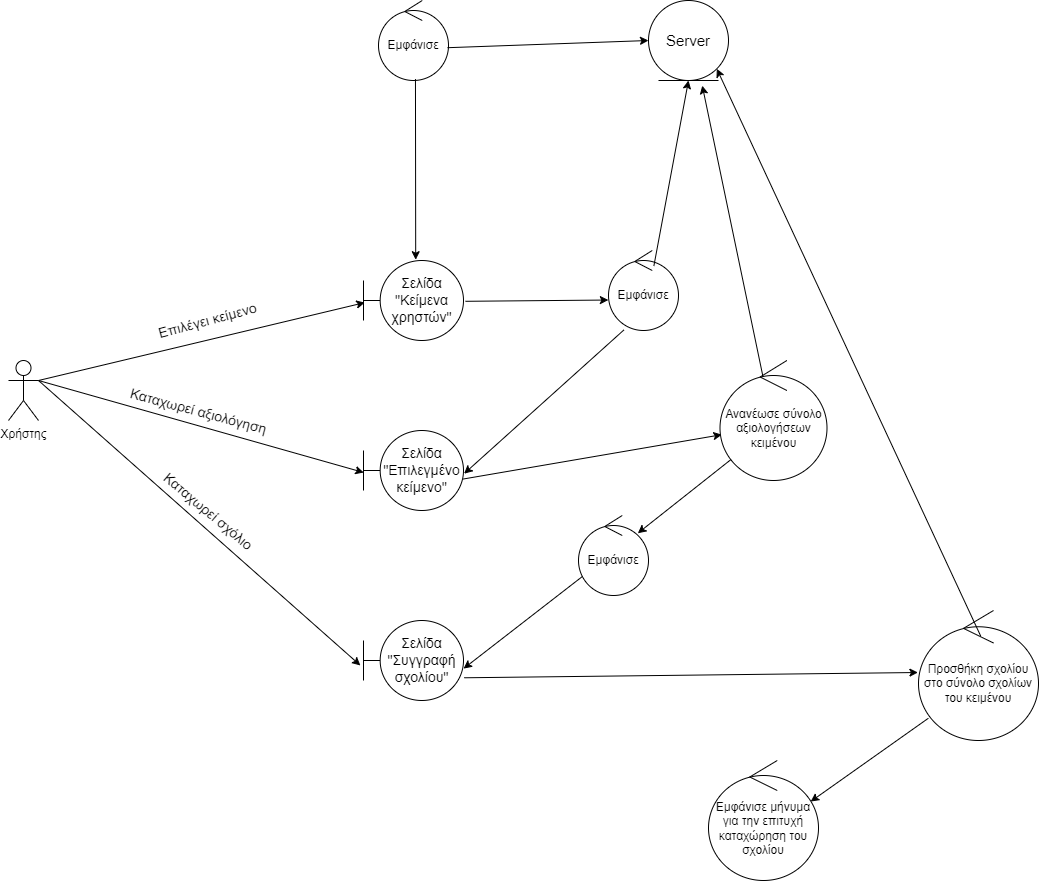

The diagram above was exported from draw.io. Its source (the exported page's mxGraphModel, read from the mxfile embedded in the PNG):
<mxGraphModel dx="1603" dy="870" grid="1" gridSize="10" guides="1" tooltips="1" connect="1" arrows="1" fold="1" page="1" pageScale="1" pageWidth="1654" pageHeight="1169" math="0" shadow="0">
  <root>
    <mxCell id="0" />
    <mxCell id="1" parent="0" />
    <mxCell id="8t45LIVKKecfM5tV3rzv-11" value="" style="rounded=0;orthogonalLoop=1;jettySize=auto;html=1;strokeColor=#000000;fontColor=#000000;exitX=1;exitY=0.3333333333333333;exitDx=0;exitDy=0;exitPerimeter=0;entryX=0.013;entryY=0.526;entryDx=0;entryDy=0;entryPerimeter=0;" parent="1" source="8t45LIVKKecfM5tV3rzv-1" target="bhG3UqWKx_D3YFyvvtK5-3" edge="1">
      <mxGeometry relative="1" as="geometry">
        <mxPoint x="410" y="400" as="targetPoint" />
      </mxGeometry>
    </mxCell>
    <mxCell id="8t45LIVKKecfM5tV3rzv-1" value="Χρήστης" style="shape=umlActor;verticalLabelPosition=bottom;verticalAlign=top;html=1;fontColor=#000000;" parent="1" vertex="1">
      <mxGeometry x="180" y="450" width="30" height="60" as="geometry" />
    </mxCell>
    <mxCell id="bhG3UqWKx_D3YFyvvtK5-1" value="&lt;font&gt;Εμφάνισε&lt;/font&gt;" style="ellipse;shape=umlControl;whiteSpace=wrap;html=1;strokeColor=#000000;fontColor=#000000;" parent="1" vertex="1">
      <mxGeometry x="550" y="90" width="70" height="80" as="geometry" />
    </mxCell>
    <mxCell id="bhG3UqWKx_D3YFyvvtK5-2" value="" style="rounded=0;orthogonalLoop=1;jettySize=auto;html=1;strokeColor=#000000;fontColor=#000000;exitX=0.528;exitY=0.982;exitDx=0;exitDy=0;exitPerimeter=0;entryX=0.522;entryY=-0.01;entryDx=0;entryDy=0;entryPerimeter=0;" parent="1" source="bhG3UqWKx_D3YFyvvtK5-1" target="bhG3UqWKx_D3YFyvvtK5-3" edge="1">
      <mxGeometry relative="1" as="geometry">
        <mxPoint x="280" y="340" as="sourcePoint" />
        <mxPoint x="580" y="250" as="targetPoint" />
      </mxGeometry>
    </mxCell>
    <mxCell id="bhG3UqWKx_D3YFyvvtK5-3" value="&lt;font style=&quot;font-size: 14px;&quot;&gt;Σελίδα &quot;Κείμενα χρηστών&quot;&lt;/font&gt;" style="shape=umlBoundary;whiteSpace=wrap;html=1;strokeColor=#000000;fontColor=#000000;fontSize=14;" parent="1" vertex="1">
      <mxGeometry x="535" y="350" width="100" height="80" as="geometry" />
    </mxCell>
    <mxCell id="bhG3UqWKx_D3YFyvvtK5-5" value="" style="rounded=0;orthogonalLoop=1;jettySize=auto;html=1;strokeColor=#000000;fontColor=#000000;exitX=0.986;exitY=0.59;exitDx=0;exitDy=0;exitPerimeter=0;entryX=0;entryY=0.5;entryDx=0;entryDy=0;" parent="1" source="bhG3UqWKx_D3YFyvvtK5-1" target="bhG3UqWKx_D3YFyvvtK5-7" edge="1">
      <mxGeometry relative="1" as="geometry">
        <mxPoint x="660" y="129.41000000000003" as="sourcePoint" />
        <mxPoint x="783.1599999999994" y="137.20000000000005" as="targetPoint" />
      </mxGeometry>
    </mxCell>
    <mxCell id="bhG3UqWKx_D3YFyvvtK5-7" value="&lt;font style=&quot;font-size: 15px;&quot;&gt;Server&lt;/font&gt;" style="ellipse;shape=umlEntity;whiteSpace=wrap;html=1;strokeColor=#000000;fontColor=#000000;fontSize=15;" parent="1" vertex="1">
      <mxGeometry x="820" y="90" width="80" height="80" as="geometry" />
    </mxCell>
    <mxCell id="bhG3UqWKx_D3YFyvvtK5-8" value="Επιλέγει κείμενο&amp;nbsp;" style="edgeLabel;html=1;align=center;verticalAlign=middle;resizable=0;points=[];fontColor=#000000;fontSize=14;rotation=-15;" parent="1" vertex="1" connectable="0">
      <mxGeometry x="380" y="410" as="geometry" />
    </mxCell>
    <mxCell id="bhG3UqWKx_D3YFyvvtK5-9" value="" style="rounded=0;orthogonalLoop=1;jettySize=auto;html=1;strokeColor=#000000;fontColor=#000000;exitX=1.019;exitY=0.51;exitDx=0;exitDy=0;exitPerimeter=0;entryX=-0.002;entryY=0.619;entryDx=0;entryDy=0;entryPerimeter=0;" parent="1" source="bhG3UqWKx_D3YFyvvtK5-3" target="bhG3UqWKx_D3YFyvvtK5-10" edge="1">
      <mxGeometry relative="1" as="geometry">
        <mxPoint x="592" y="179" as="sourcePoint" />
        <mxPoint x="890" y="391" as="targetPoint" />
      </mxGeometry>
    </mxCell>
    <mxCell id="bhG3UqWKx_D3YFyvvtK5-10" value="&lt;font&gt;Εμφάνισε&lt;/font&gt;" style="ellipse;shape=umlControl;whiteSpace=wrap;html=1;strokeColor=#000000;fontColor=#000000;" parent="1" vertex="1">
      <mxGeometry x="780" y="340" width="70" height="80" as="geometry" />
    </mxCell>
    <mxCell id="bhG3UqWKx_D3YFyvvtK5-11" value="" style="rounded=0;orthogonalLoop=1;jettySize=auto;html=1;strokeColor=#000000;fontColor=#000000;exitX=0.219;exitY=0.994;exitDx=0;exitDy=0;exitPerimeter=0;entryX=1.006;entryY=0.54;entryDx=0;entryDy=0;entryPerimeter=0;" parent="1" source="bhG3UqWKx_D3YFyvvtK5-10" target="bhG3UqWKx_D3YFyvvtK5-13" edge="1">
      <mxGeometry relative="1" as="geometry">
        <mxPoint x="730" y="440" as="sourcePoint" />
        <mxPoint x="650" y="510" as="targetPoint" />
      </mxGeometry>
    </mxCell>
    <mxCell id="bhG3UqWKx_D3YFyvvtK5-12" value="" style="rounded=0;orthogonalLoop=1;jettySize=auto;html=1;strokeColor=#000000;fontColor=#000000;exitX=0.648;exitY=0.194;exitDx=0;exitDy=0;exitPerimeter=0;entryX=0.5;entryY=1;entryDx=0;entryDy=0;" parent="1" source="bhG3UqWKx_D3YFyvvtK5-10" target="bhG3UqWKx_D3YFyvvtK5-7" edge="1">
      <mxGeometry relative="1" as="geometry">
        <mxPoint x="805" y="430" as="sourcePoint" />
        <mxPoint x="660" y="520" as="targetPoint" />
      </mxGeometry>
    </mxCell>
    <mxCell id="bhG3UqWKx_D3YFyvvtK5-13" value="&lt;font style=&quot;font-size: 14px;&quot;&gt;Σελίδα &quot;Επιλεγμένο κείμενο&quot;&lt;/font&gt;" style="shape=umlBoundary;whiteSpace=wrap;html=1;strokeColor=#000000;fontColor=#000000;fontSize=14;" parent="1" vertex="1">
      <mxGeometry x="535" y="520" width="100" height="80" as="geometry" />
    </mxCell>
    <mxCell id="bhG3UqWKx_D3YFyvvtK5-14" value="" style="rounded=0;orthogonalLoop=1;jettySize=auto;html=1;strokeColor=#000000;fontColor=#000000;exitX=1;exitY=0.3333333333333333;exitDx=0;exitDy=0;exitPerimeter=0;entryX=0.002;entryY=0.525;entryDx=0;entryDy=0;entryPerimeter=0;" parent="1" source="8t45LIVKKecfM5tV3rzv-1" target="bhG3UqWKx_D3YFyvvtK5-13" edge="1">
      <mxGeometry relative="1" as="geometry">
        <mxPoint x="270" y="400" as="sourcePoint" />
        <mxPoint x="546" y="402" as="targetPoint" />
      </mxGeometry>
    </mxCell>
    <mxCell id="bhG3UqWKx_D3YFyvvtK5-15" value="Καταχωρεί αξιολόγηση" style="edgeLabel;html=1;align=center;verticalAlign=middle;resizable=0;points=[];fontColor=#000000;fontSize=14;rotation=15;" parent="1" vertex="1" connectable="0">
      <mxGeometry x="370" y="500" as="geometry" />
    </mxCell>
    <mxCell id="bhG3UqWKx_D3YFyvvtK5-16" value="" style="rounded=0;orthogonalLoop=1;jettySize=auto;html=1;strokeColor=#000000;fontColor=#000000;exitX=0.995;exitY=0.607;exitDx=0;exitDy=0;exitPerimeter=0;entryX=0.017;entryY=0.618;entryDx=0;entryDy=0;entryPerimeter=0;" parent="1" source="bhG3UqWKx_D3YFyvvtK5-13" target="bhG3UqWKx_D3YFyvvtK5-17" edge="1">
      <mxGeometry relative="1" as="geometry">
        <mxPoint x="979" y="570" as="sourcePoint" />
        <mxPoint x="800" y="570" as="targetPoint" />
      </mxGeometry>
    </mxCell>
    <mxCell id="bhG3UqWKx_D3YFyvvtK5-17" value="&lt;font&gt;Ανανέωσε σύνολο αξιολογήσεων κειμένου&lt;/font&gt;" style="ellipse;shape=umlControl;whiteSpace=wrap;html=1;strokeColor=#000000;fontColor=#000000;" parent="1" vertex="1">
      <mxGeometry x="891.5" y="450" width="107" height="120" as="geometry" />
    </mxCell>
    <mxCell id="bhG3UqWKx_D3YFyvvtK5-20" value="" style="rounded=0;orthogonalLoop=1;jettySize=auto;html=1;strokeColor=#000000;fontColor=#000000;exitX=0.402;exitY=0.136;exitDx=0;exitDy=0;exitPerimeter=0;entryX=0.672;entryY=1.064;entryDx=0;entryDy=0;entryPerimeter=0;" parent="1" source="bhG3UqWKx_D3YFyvvtK5-17" target="bhG3UqWKx_D3YFyvvtK5-7" edge="1">
      <mxGeometry relative="1" as="geometry">
        <mxPoint x="877" y="630" as="sourcePoint" />
        <mxPoint x="873" y="690" as="targetPoint" />
      </mxGeometry>
    </mxCell>
    <mxCell id="bhG3UqWKx_D3YFyvvtK5-21" value="" style="rounded=0;orthogonalLoop=1;jettySize=auto;html=1;strokeColor=#000000;fontColor=#000000;entryX=1.001;entryY=0.601;entryDx=0;entryDy=0;entryPerimeter=0;exitX=0.068;exitY=0.754;exitDx=0;exitDy=0;exitPerimeter=0;" parent="1" source="bhG3UqWKx_D3YFyvvtK5-37" target="bhG3UqWKx_D3YFyvvtK5-22" edge="1">
      <mxGeometry relative="1" as="geometry">
        <mxPoint x="790" y="640" as="sourcePoint" />
        <mxPoint x="650" y="680" as="targetPoint" />
      </mxGeometry>
    </mxCell>
    <mxCell id="bhG3UqWKx_D3YFyvvtK5-22" value="&lt;font style=&quot;font-size: 14px;&quot;&gt;Σελίδα &quot;Συγγραφή σχολίου&quot;&lt;/font&gt;" style="shape=umlBoundary;whiteSpace=wrap;html=1;strokeColor=#000000;fontColor=#000000;fontSize=14;" parent="1" vertex="1">
      <mxGeometry x="535" y="710" width="100" height="80" as="geometry" />
    </mxCell>
    <mxCell id="bhG3UqWKx_D3YFyvvtK5-23" value="" style="rounded=0;orthogonalLoop=1;jettySize=auto;html=1;strokeColor=#000000;fontColor=#000000;exitX=1;exitY=0.3333333333333333;exitDx=0;exitDy=0;exitPerimeter=0;entryX=-0.031;entryY=0.562;entryDx=0;entryDy=0;entryPerimeter=0;" parent="1" source="8t45LIVKKecfM5tV3rzv-1" target="bhG3UqWKx_D3YFyvvtK5-22" edge="1">
      <mxGeometry relative="1" as="geometry">
        <mxPoint x="220" y="480" as="sourcePoint" />
        <mxPoint x="545" y="572" as="targetPoint" />
      </mxGeometry>
    </mxCell>
    <mxCell id="bhG3UqWKx_D3YFyvvtK5-24" value="Καταχωρεί σχόλιο" style="edgeLabel;html=1;align=center;verticalAlign=middle;resizable=0;points=[];fontColor=#000000;fontSize=14;rotation=40;" parent="1" vertex="1" connectable="0">
      <mxGeometry x="380" y="600" as="geometry" />
    </mxCell>
    <mxCell id="bhG3UqWKx_D3YFyvvtK5-25" value="" style="rounded=0;orthogonalLoop=1;jettySize=auto;html=1;strokeColor=#000000;fontColor=#000000;exitX=1.008;exitY=0.716;exitDx=0;exitDy=0;exitPerimeter=0;entryX=-0.005;entryY=0.477;entryDx=0;entryDy=0;entryPerimeter=0;" parent="1" source="bhG3UqWKx_D3YFyvvtK5-22" target="bhG3UqWKx_D3YFyvvtK5-26" edge="1">
      <mxGeometry relative="1" as="geometry">
        <mxPoint x="700" y="959" as="sourcePoint" />
        <mxPoint x="1040" y="760" as="targetPoint" />
      </mxGeometry>
    </mxCell>
    <mxCell id="bhG3UqWKx_D3YFyvvtK5-26" value="&lt;font&gt;Προσθήκη σχολίου στο σύνολο σχολίων του κειμένου&lt;/font&gt;" style="ellipse;shape=umlControl;whiteSpace=wrap;html=1;strokeColor=#000000;fontColor=#000000;" parent="1" vertex="1">
      <mxGeometry x="1090" y="700" width="120" height="130" as="geometry" />
    </mxCell>
    <mxCell id="bhG3UqWKx_D3YFyvvtK5-27" value="" style="rounded=0;orthogonalLoop=1;jettySize=auto;html=1;strokeColor=#000000;fontColor=#000000;exitX=0.518;exitY=0.196;exitDx=0;exitDy=0;exitPerimeter=0;entryX=1;entryY=1;entryDx=0;entryDy=0;" parent="1" source="bhG3UqWKx_D3YFyvvtK5-26" target="bhG3UqWKx_D3YFyvvtK5-7" edge="1">
      <mxGeometry relative="1" as="geometry">
        <mxPoint x="951" y="581" as="sourcePoint" />
        <mxPoint x="953" y="610" as="targetPoint" />
      </mxGeometry>
    </mxCell>
    <mxCell id="bhG3UqWKx_D3YFyvvtK5-34" value="&lt;font&gt;Εμφάνισε μήνυμα για την επιτυχή καταχώρηση του σχολίου&lt;/font&gt;" style="ellipse;shape=umlControl;whiteSpace=wrap;html=1;strokeColor=#000000;fontColor=#000000;" parent="1" vertex="1">
      <mxGeometry x="880" y="850" width="110" height="120" as="geometry" />
    </mxCell>
    <mxCell id="bhG3UqWKx_D3YFyvvtK5-35" value="" style="rounded=0;orthogonalLoop=1;jettySize=auto;html=1;strokeColor=#000000;fontColor=#000000;exitX=0.082;exitY=0.829;exitDx=0;exitDy=0;exitPerimeter=0;entryX=0.929;entryY=0.342;entryDx=0;entryDy=0;entryPerimeter=0;" parent="1" source="bhG3UqWKx_D3YFyvvtK5-26" target="bhG3UqWKx_D3YFyvvtK5-34" edge="1">
      <mxGeometry relative="1" as="geometry">
        <mxPoint x="970" y="860" as="sourcePoint" />
        <mxPoint x="766" y="951" as="targetPoint" />
      </mxGeometry>
    </mxCell>
    <mxCell id="bhG3UqWKx_D3YFyvvtK5-37" value="&lt;font&gt;Εμφάνισε&lt;/font&gt;" style="ellipse;shape=umlControl;whiteSpace=wrap;html=1;strokeColor=#000000;fontColor=#000000;" parent="1" vertex="1">
      <mxGeometry x="750" y="605" width="70" height="80" as="geometry" />
    </mxCell>
    <mxCell id="bhG3UqWKx_D3YFyvvtK5-38" value="" style="rounded=0;orthogonalLoop=1;jettySize=auto;html=1;strokeColor=#000000;fontColor=#000000;entryX=0.847;entryY=0.222;entryDx=0;entryDy=0;entryPerimeter=0;exitX=0.103;exitY=0.825;exitDx=0;exitDy=0;exitPerimeter=0;" parent="1" source="bhG3UqWKx_D3YFyvvtK5-17" target="bhG3UqWKx_D3YFyvvtK5-37" edge="1">
      <mxGeometry relative="1" as="geometry">
        <mxPoint x="780" y="665" as="sourcePoint" />
        <mxPoint x="645" y="768" as="targetPoint" />
      </mxGeometry>
    </mxCell>
  </root>
</mxGraphModel>